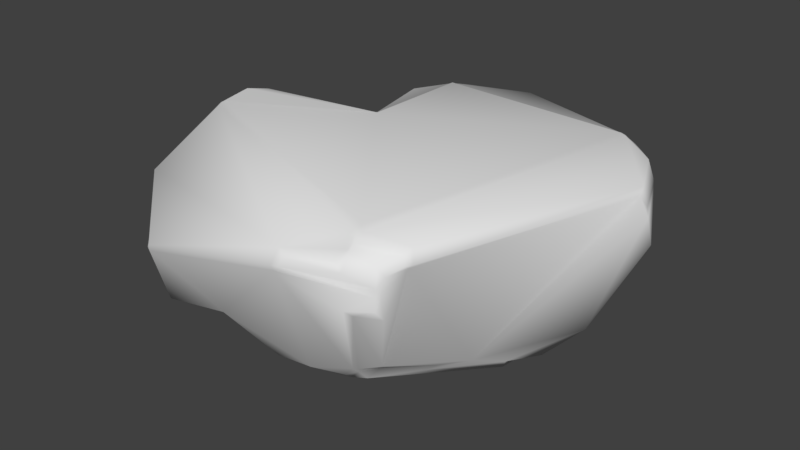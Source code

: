 # Source: Rock.blend  (saved by Blender 2.82.7; exported with 4.5.12 LTS)
import bpy
from mathutils import Matrix  # noqa: F401  (used for matrix-valued properties, if any)

bpy.ops.wm.read_factory_settings(use_empty=True)
scene = bpy.context.scene
scene.name = 'Scene'

# ---- collections
col_collection_1 = bpy.data.collections.new('Collection 1'); scene.collection.children.link(col_collection_1)

# ---- materials (node trees are filled in below, after node groups)
mat_material = bpy.data.materials.new('Material')
mat_material.alpha_threshold = 0.0
mat_material.use_transparent_shadow = False
mat_material.roughness = 0.5
mat_material.line_color = (0.0, 0.0, 0.0, 1.0)

# ---- material node trees

# ---- world
world_world = bpy.data.worlds.new('World'); scene.world = world_world
world_world.color = (0.05088, 0.05088, 0.05088)
world_world.use_sun_shadow = False
world_world.sun_shadow_jitter_overblur = 0.0
world_world.cycles.sampling_method = 'MANUAL'

# ---- meshes
me_cube = bpy.data.meshes.new('Cube')
me_cube.from_pydata([(1.409, 1.288, -1.779), (0.7076, -0.76, -1.127), (-0.6235, -1.0, -1.4), (-0.6424, 0.5883, -1.695), (1.969, 1.34, -0.3895), (1.218, -1.222, -0.3355), (-0.5343, -1.596, 0.03388), (-1.001, 0.7818, -0.5809), (0.7977, 2.197, -1.27), (-1.477, 1.283, -1.452), (1.028, 2.363, -0.1739), (-1.823, 2.026, -0.3678), (1.571, 1.267, 0.269), (0.9999, -1.0, 0.3486), (-0.6105, 0.4801, 0.2927), (-0.5958, -1.238, 0.2006), (0.7977, 2.034, 0.2555), (-1.258, 1.556, 0.2662), (-1.944, -1.394, -0.7299), (-2.423, 1.128, -0.2), (-1.647, -1.0, 0.2462), (-2.023, 1.0, 0.3153), (-1.344, -0.9999, -1.483), (-1.428, 1.004, -1.394), (-1.837, -1.135, -1.11), (-2.236, 1.055, -0.7918), (0.5708, -0.02093, -1.529), (-0.6893, -0.05262, -1.704), (1.225, -0.07666, -0.2763), (-0.7978, -0.1911, -0.6759), (0.8971, -6.557e-07, 0.2626), (-0.6144, 5.96e-08, 0.2939), (-2.611, -0.04917, -0.056), (-2.309, 2.98e-07, 0.2875), (-1.198, -0.1403, -1.61), (-2.501, -0.07964, -0.638), (0.4969, 0.8589, -1.932), (0.04208, -1.142, -1.263), (0.3418, -1.671, -0.1508), (-1.06, 2.687, -1.721), (-1.219, 3.221, -0.4861), (0.4801, 0.8734, 0.2808), (0.2021, -1.381, 0.2746), (-1.052, 2.822, 0.04555), (0.1413, -2.98e-07, 0.2783), (0.09974, -0.1114, -1.795), (-0.6427, -1.355, -0.9148)], [], [(45, 37, 2, 27), (11, 7, 14, 17), (26, 28, 5, 1), (37, 38, 46, 2), (27, 29, 7, 3), (36, 3, 9, 39), (40, 39, 9, 11), (4, 0, 8, 10), (38, 5, 13, 42), (3, 7, 11, 9), (44, 31, 15, 42), (41, 12, 16, 43), (28, 4, 12, 30), (40, 11, 17, 43), (31, 14, 21, 33), (4, 10, 16, 12), (32, 18, 20, 33), (14, 7, 19, 21), (32, 19, 25, 35), (6, 15, 20, 18), (34, 22, 24, 35), (29, 46, 22, 34), (19, 7, 23, 25), (7, 29, 34, 23), (23, 34, 35, 25), (18, 32, 35, 24), (19, 32, 33, 21), (15, 31, 33, 20), (5, 28, 30, 13), (41, 14, 31, 44), (2, 46, 29, 27), (0, 4, 28, 26), (36, 45, 27, 3), (0, 26, 45, 36), (12, 41, 44, 30), (10, 40, 43, 16), (14, 41, 43, 17), (30, 44, 42, 13), (6, 38, 42, 15), (10, 8, 39, 40), (0, 36, 39, 8), (1, 5, 38, 37), (26, 1, 37, 45), (46, 18, 24, 22), (46, 38, 6, 18)])
me_cube.polygons.foreach_set('use_smooth', [True] * 45)
_uv = me_cube.uv_layers.new(name='UVMap')
_uv.uv.foreach_set('vector', [0.3098, 0.1937, 0.4041, 0.1562, 0.4085, 0.2166, 0.3368, 0.2559, 0.9999, 0.1193, 0.9523, 0.2453, 0.8358, 0.2557, 0.9202, 0.1519, 0.2892, 0.1503, 0.2674, 0.003257, 0.4004, 0.0001031, 0.354, 0.1013, 0.4041, 0.1562, 0.4954, 0.06246, 0.4695, 0.2059, 0.4085, 0.2166, 0.3368, 0.2559, 0.4132, 0.3253, 0.3365, 0.4001, 0.2818, 0.2877, 0.2243, 0.1999, 0.2818, 0.2877, 0.2407, 0.3667, 0.1417, 0.3486, 0.04193, 0.4216, 0.1417, 0.3486, 0.2407, 0.3667, 0.1894, 0.4919, 0.0874, 0.04883, 0.171, 0.1519, 0.1017, 0.2135, 0.0001031, 0.1788, 0.61, 0.3787, 0.5605, 0.2953, 0.6241, 0.2896, 0.6545, 0.353, 0.2818, 0.2877, 0.3365, 0.4001, 0.1894, 0.4919, 0.2407, 0.3667, 0.7337, 0.2514, 0.7959, 0.2944, 0.7182, 0.3927, 0.6545, 0.353, 0.7452, 0.1642, 0.6794, 0.08873, 0.761, 0.05516, 0.9281, 0.04803, 0.6044, 0.1957, 0.6253, 0.04644, 0.6794, 0.08873, 0.6657, 0.215, 0.9662, 0.0001031, 0.9999, 0.1193, 0.9202, 0.1519, 0.9281, 0.04803, 0.7959, 0.2944, 0.8358, 0.2557, 0.9456, 0.3472, 0.9043, 0.4151, 0.6253, 0.04644, 0.7493, 0.0001316, 0.761, 0.05516, 0.6794, 0.08873, 0.9263, 0.4507, 0.7959, 0.5322, 0.8061, 0.4343, 0.9043, 0.4151, 0.8358, 0.2557, 0.9523, 0.2453, 0.9999, 0.3662, 0.9456, 0.3472, 0.5207, 0.4991, 0.3784, 0.5351, 0.3866, 0.4621, 0.4849, 0.4453, 0.6895, 0.4197, 0.7182, 0.3927, 0.8061, 0.4343, 0.7959, 0.5322, 0.4106, 0.3412, 0.4625, 0.3015, 0.5089, 0.33, 0.4849, 0.4453, 0.3409, 0.27, 0.4695, 0.2059, 0.4625, 0.3015, 0.4106, 0.3412, 0.3784, 0.5351, 0.2772, 0.3831, 0.3766, 0.4012, 0.3866, 0.4621, 0.2772, 0.3831, 0.3409, 0.27, 0.4106, 0.3412, 0.3766, 0.4012, 0.3766, 0.4012, 0.4106, 0.3412, 0.4849, 0.4453, 0.3866, 0.4621, 0.5603, 0.3242, 0.5207, 0.4991, 0.4849, 0.4453, 0.5089, 0.33, 0.9999, 0.3662, 0.9263, 0.4507, 0.9043, 0.4151, 0.9456, 0.3472, 0.7182, 0.3927, 0.7959, 0.2944, 0.9043, 0.4151, 0.8061, 0.4343, 0.5605, 0.2953, 0.6044, 0.1957, 0.6657, 0.215, 0.6241, 0.2896, 0.7452, 0.1642, 0.8358, 0.2557, 0.7959, 0.2944, 0.7337, 0.2514, 0.4085, 0.2166, 0.4695, 0.2059, 0.4132, 0.3253, 0.3368, 0.2559, 0.171, 0.1519, 0.0874, 0.04883, 0.2674, 0.003257, 0.2892, 0.1503, 0.2243, 0.1999, 0.3098, 0.1937, 0.3368, 0.2559, 0.2818, 0.2877, 0.171, 0.1519, 0.2892, 0.1503, 0.3098, 0.1937, 0.2243, 0.1999, 0.6794, 0.08873, 0.7452, 0.1642, 0.7337, 0.2514, 0.6657, 0.215, 0.7493, 0.0001316, 0.9662, 0.0001031, 0.9281, 0.04803, 0.761, 0.05516, 0.8358, 0.2557, 0.7452, 0.1642, 0.9281, 0.04803, 0.9202, 0.1519, 0.6657, 0.215, 0.7337, 0.2514, 0.6545, 0.353, 0.6241, 0.2896, 0.6895, 0.4197, 0.61, 0.3787, 0.6545, 0.353, 0.7182, 0.3927, 0.0001031, 0.1788, 0.1017, 0.2135, 0.1417, 0.3486, 0.04193, 0.4216, 0.171, 0.1519, 0.2243, 0.1999, 0.1417, 0.3486, 0.1017, 0.2135, 0.354, 0.1013, 0.4004, 0.0001031, 0.4954, 0.06246, 0.4041, 0.1562, 0.2892, 0.1503, 0.354, 0.1013, 0.4041, 0.1562, 0.3098, 0.1937, 0.4695, 0.2059, 0.5603, 0.3242, 0.5089, 0.33, 0.4625, 0.3015, 0.4695, 0.2059, 0.4954, 0.06246, 0.5603, 0.1409, 0.5603, 0.3242])
me_cube.materials.append(mat_material)
me_cube.use_remesh_preserve_volume = False
me_cube.use_remesh_preserve_attributes = False
me_cube.use_mirror_vertex_groups = False
me_cube.update()

# ---- objects
ob_cube = bpy.data.objects.new('Cube', me_cube)

# ---- transforms, parenting, visibility, modifiers, constraints
ob_cube.location = (0.0, 0.0, 0.0)
ob_cube.lock_rotations_4d = False
ob_cube.empty_display_type = 'ARROWS'
ob_cube.lineart.crease_threshold = 0.0
_m = ob_cube.modifiers.new('Subsurf', 'SUBSURF')
_m.uv_smooth = 'PRESERVE_CORNERS'
_m.quality = 2
_m.show_only_control_edges = False
_m = ob_cube.modifiers.new('Decimate', 'DECIMATE')
_m.ratio = 0.5509
_m = ob_cube.modifiers.new('Decimate.001', 'DECIMATE')
_m.decimate_type = 'DISSOLVE'
_m.angle_limit = 0.6685
_m = ob_cube.modifiers.new('Bevel', 'BEVEL')
_m.width = 0.067
_m.width_pct = 0.067
_m.limit_method = 'NONE'
_m.spread = 0.0
_m = ob_cube.modifiers.new('Triangulate', 'TRIANGULATE')

# ---- collection membership
col_collection_1.objects.link(ob_cube)

# ---- scene / render settings (as saved in the file)
scene.frame_start = 1; scene.frame_end = 250; scene.frame_set(1)
scene.render.engine = 'BLENDER_EEVEE_NEXT'
scene.render.resolution_percentage = 50
scene.render.dither_intensity = 0.0
scene.cycles.use_denoising = False
scene.cycles.samples = 128
scene.cycles.sampling_pattern = 'TABULATED_SOBOL'
scene.cycles.use_adaptive_sampling = False
scene.cycles.use_light_tree = False
scene.cycles.blur_glossy = 0.0
scene.cycles.sample_clamp_indirect = 0.0
scene.view_settings.view_transform = 'Standard'
bpy.context.view_layer.update()

# ---- added for rendering (the .blend has no active camera and no usable light): camera, sun
cam_auto = bpy.data.cameras.new('AutoCamera')
cam_auto.lens = 50.0
cam_auto.sensor_width = 36.0
cam_auto.clip_end = 1000.0
ob_auto_camera = bpy.data.objects.new('AutoCamera', cam_auto)
scene.collection.objects.link(ob_auto_camera)
ob_auto_camera.location = (5.04539, -6.01381, 3.659)
ob_auto_camera.rotation_euler = (1.09748, -7.21219e-08, 0.694738)
scene.camera = ob_auto_camera
light_auto_sun = bpy.data.lights.new('AutoSun', 'SUN')
light_auto_sun.energy = 3.0
light_auto_sun.angle = 0.0523599
ob_auto_sun = bpy.data.objects.new('AutoSun', light_auto_sun)
scene.collection.objects.link(ob_auto_sun)
ob_auto_sun.rotation_euler = (0.872665, 0.174533, 0.523599)
bpy.context.view_layer.update()
